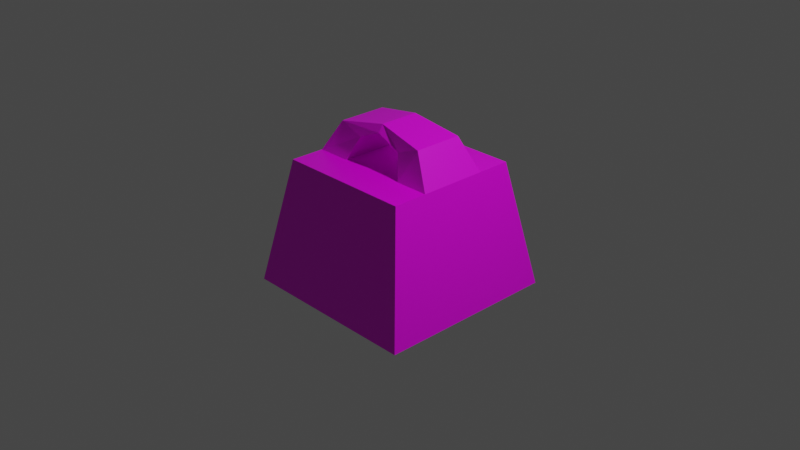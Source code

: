 # Source: heavy_metal.blend  (saved by Blender 2.83.19; exported with 4.5.12 LTS)
import bpy
from mathutils import Matrix  # noqa: F401  (used for matrix-valued properties, if any)

bpy.ops.wm.read_factory_settings(use_empty=True)
scene = bpy.context.scene
scene.name = 'Scene'

# ---- collections
col_collection = bpy.data.collections.new('Collection'); scene.collection.children.link(col_collection)

# ---- images (referenced by path relative to the original .blend; pixels are not part of the script)
import os
ASSET_DIR = os.environ.get("B2B_ASSET_DIR", "")  # directory of the original .blend (textures are referenced by path, not embedded)
HERE = os.path.dirname(os.path.abspath(__file__))  # packed textures are extracted next to this script under _unpacked/

def load_image(name, relpath, width, height, colorspace="sRGB"):
    """Load a texture the original file referenced (path relative to the .blend, or extracted next to this script)."""
    p = next((c for c in (os.path.join(HERE, relpath), os.path.join(ASSET_DIR, relpath)) if relpath and os.path.exists(c)), "")
    if p:
        img = bpy.data.images.load(p, check_existing=True)
        img.name = name
    else:  # same state as the original file: an image datablock whose file is absent (Cycles renders it pink)
        img = bpy.data.images.new(name, width, height)
        img.source = "FILE"
        img.filepath = "//" + (relpath or name)
    img.colorspace_settings.name = colorspace
    return img
img_new_pallete_png = load_image('new_pallete.png', 'new_pallete.png', 1024, 1024, 'sRGB')

# ---- materials (node trees are filled in below, after node groups)
mat_material = bpy.data.materials.new('Material')
mat_material.alpha_threshold = 0.0
mat_material.use_transparent_shadow = False
mat_material.line_color = (0.0, 0.0, 0.0, 1.0)

# ---- material node trees
mat_material.use_nodes = True; mat_material.node_tree.nodes.clear()
_N = mat_material.node_tree.nodes; _L = mat_material.node_tree.links
n0 = _N.new('ShaderNodeOutputMaterial'); n0.name = 'Material Output'; n0.location = (300, 300)
n1 = _N.new('ShaderNodeBsdfPrincipled'); n1.name = 'Principled BSDF'; n1.location = (10, 300)
n1.distribution = 'GGX'
n1.subsurface_method = 'BURLEY'
n1.inputs[2].default_value = 0.4
n1.inputs[3].default_value = 1.45
n1.inputs[27].default_value = (0.0, 0.0, 0.0, 1.0)
n1.inputs[28].default_value = 1.0
n2 = _N.new('ShaderNodeTexImage'); n2.name = 'Image Texture'; n2.location = (-280, 280)
n2.image = img_new_pallete_png
n2.interpolation = 'Closest'
_L.new(n1.outputs[0], n0.inputs[0])
_L.new(n2.outputs[0], n1.inputs[0])
n0.is_active_output = True

# ---- world
world_world = bpy.data.worlds.new('World'); scene.world = world_world
world_world.use_nodes = True; world_world.node_tree.nodes.clear()
_N = world_world.node_tree.nodes; _L = world_world.node_tree.links
n0 = _N.new('ShaderNodeOutputWorld'); n0.name = 'World Output'; n0.location = (300, 300)
n1 = _N.new('ShaderNodeBackground'); n1.name = 'Background'; n1.location = (10, 300)
n1.inputs[0].default_value = (0.05088, 0.05088, 0.05088, 1.0)
_L.new(n1.outputs[0], n0.inputs[0])
n0.is_active_output = True
world_world.color = (0.05088, 0.05088, 0.05088)
world_world.use_sun_shadow = False
world_world.sun_shadow_jitter_overblur = 0.0

# ---- cameras
cam_camera = bpy.data.cameras.new('Camera')
cam_camera.clip_end = 100.0
cam_camera.ortho_scale = 7.314

# ---- lights
light_light = bpy.data.lights.new('Light', 'POINT')
light_light.transmission_factor = 0.0
light_light.energy = 1000.0
light_light.shadow_soft_size = 0.1
light_light.shadow_maximum_resolution = 0.006
light_light.use_absolute_resolution = True

# ---- meshes
me_cube = bpy.data.meshes.new('Cube')
me_cube.from_pydata([(0.7438, 0.7438, 0.358), (1.0, 1.0, -1.0), (0.7438, -0.7438, 0.358), (1.0, -1.0, -1.0), (-0.7438, 0.7438, 0.358), (-1.0, 1.0, -1.0), (-0.7438, -0.7438, 0.358), (-1.0, -1.0, -1.0), (0.0, -0.7438, 0.358), (0.7438, 0.0, 0.358), (-0.7438, 0.0, 0.358), (0.0, 0.7438, 0.358), (0.0, 0.0, 0.358), (-0.3719, -0.7438, 0.358), (0.7438, -0.3719, 0.358), (-0.7438, 0.3719, 0.358), (0.3719, 0.7438, 0.358), (0.3719, -0.7438, 0.358), (0.7438, 0.3719, 0.358), (-0.7438, -0.3719, 0.358), (-0.3719, 0.7438, 0.358), (0.0, -0.3719, 0.358), (0.0, 0.3719, 0.358), (0.3719, 0.0, 0.358), (-0.3719, 0.0, 0.358), (-0.3719, 0.3719, 0.358), (0.3719, 0.3719, 0.358), (0.3719, -0.3719, 0.358), (-0.3719, -0.3719, 0.358), (0.5355, 0.2678, 0.7024), (0.5355, 0.0, 0.7024), (-0.5355, -0.2678, 0.7024), (-0.5355, 0.0, 0.7024), (0.2678, 0.0, 0.6053), (0.5355, -0.2678, 0.7024), (-0.5355, 0.2678, 0.7024), (-0.2678, 0.0, 0.6053), (-0.2678, 0.2678, 0.6053), (0.2678, 0.2678, 0.6053), (0.2678, -0.2678, 0.6053), (-0.2678, -0.2678, 0.6053), (0.0, 0.2177, 0.8025), (0.0, 0.0, 0.8025), (0.0, -0.2177, 0.8025), (0.0, 0.0, 0.7235), (0.0, 0.2678, 0.7235), (0.0, -0.2678, 0.7235)], [], [(28, 19, 6, 13), (3, 2, 17, 8, 13, 6, 7), (7, 6, 19, 10, 15, 4, 5), (5, 1, 3, 7), (1, 0, 18, 9, 14, 2, 3), (5, 4, 20, 11, 16, 0, 1), (27, 21, 8, 17), (26, 22, 12, 23), (10, 19, 31, 32), (22, 25, 24, 12), (11, 20, 25, 22), (20, 4, 15, 25), (23, 27, 39, 33), (0, 16, 26, 18), (16, 11, 22, 26), (14, 27, 17, 2), (9, 18, 29, 30), (23, 12, 21, 27), (21, 28, 13, 8), (12, 24, 28, 21), (19, 28, 40, 31), (33, 39, 46, 44), (34, 30, 42, 43), (31, 40, 46, 43), (36, 37, 45, 44), (18, 26, 38, 29), (14, 9, 30, 34), (28, 24, 36, 40), (25, 15, 35, 37), (27, 14, 34, 39), (24, 25, 37, 36), (15, 10, 32, 35), (26, 23, 33, 38), (41, 45, 44, 42), (42, 44, 46, 43), (30, 29, 41, 42), (37, 35, 41, 45), (35, 32, 42, 41), (39, 34, 43, 46), (32, 31, 43, 42), (38, 33, 44, 45), (40, 36, 44, 46), (29, 38, 45, 41)])
_uv = me_cube.uv_layers.new(name='UVMap')
_uv.uv.foreach_set('vector', [0.5763, 0.04968, 0.5763, 0.04968, 0.5763, 0.04968, 0.5763, 0.04968, 0.5763, 0.04968, 0.5763, 0.04968, 0.5763, 0.04968, 0.5763, 0.04968, 0.5763, 0.04968, 0.5763, 0.04968, 0.5763, 0.04968, 0.5763, 0.04968, 0.5763, 0.04968, 0.5763, 0.04968, 0.5763, 0.04968, 0.5763, 0.04968, 0.5763, 0.04968, 0.5763, 0.04968, 0.5763, 0.04968, 0.5763, 0.04968, 0.5763, 0.04968, 0.5763, 0.04968, 0.5763, 0.04968, 0.5763, 0.04968, 0.5763, 0.04968, 0.5763, 0.04968, 0.5763, 0.04968, 0.5763, 0.04968, 0.5763, 0.04968, 0.5763, 0.04968, 0.5763, 0.04968, 0.5763, 0.04968, 0.5763, 0.04968, 0.5763, 0.04968, 0.5763, 0.04968, 0.5763, 0.04968, 0.5763, 0.04968, 0.5763, 0.04968, 0.5763, 0.04968, 0.5763, 0.04968, 0.5763, 0.04968, 0.5763, 0.04968, 0.5763, 0.04968, 0.5763, 0.04968, 0.5763, 0.04968, 0.5763, 0.04968, 0.5763, 0.04968, 0.5763, 0.04968, 0.5763, 0.04968, 0.5763, 0.04968, 0.5763, 0.04968, 0.5763, 0.04968, 0.5763, 0.04968, 0.5763, 0.04968, 0.5763, 0.04968, 0.5763, 0.04968, 0.5763, 0.04968, 0.5763, 0.04968, 0.5763, 0.04968, 0.5763, 0.04968, 0.5763, 0.04968, 0.5763, 0.04968, 0.5763, 0.04968, 0.5763, 0.04968, 0.5763, 0.04968, 0.5763, 0.04968, 0.5763, 0.04968, 0.5763, 0.04968, 0.5763, 0.04968, 0.5763, 0.04968, 0.5763, 0.04968, 0.5763, 0.04968, 0.5763, 0.04968, 0.5763, 0.04968, 0.5763, 0.04968, 0.5763, 0.04968, 0.5763, 0.04968, 0.5763, 0.04968, 0.5763, 0.04968, 0.5763, 0.04968, 0.5763, 0.04968, 0.5763, 0.04968, 0.5763, 0.04968, 0.5763, 0.04968, 0.5763, 0.04968, 0.5763, 0.04968, 0.5763, 0.04968, 0.5763, 0.04968, 0.5763, 0.04968, 0.5763, 0.04968, 0.5763, 0.04968, 0.5763, 0.04968, 0.5763, 0.04968, 0.5763, 0.04968, 0.5763, 0.04968, 0.5763, 0.04968, 0.5763, 0.04968, 0.5763, 0.04968, 0.5763, 0.04968, 0.5763, 0.04968, 0.5763, 0.04968, 0.5763, 0.04968, 0.5763, 0.04968, 0.5763, 0.04968, 0.5763, 0.04968, 0.5763, 0.04968, 0.5763, 0.04968, 0.5763, 0.04968, 0.5763, 0.04968, 0.5763, 0.04968, 0.5763, 0.04968, 0.5763, 0.04968, 0.5763, 0.04968, 0.5763, 0.04968, 0.5763, 0.04968, 0.5763, 0.04968, 0.5763, 0.04968, 0.5763, 0.04968, 0.5763, 0.04968, 0.5763, 0.04968, 0.5763, 0.04968, 0.5763, 0.04968, 0.5763, 0.04968, 0.5763, 0.04968, 0.5763, 0.04968, 0.5763, 0.04968, 0.5763, 0.04968, 0.5763, 0.04968, 0.5763, 0.04968, 0.5763, 0.04968, 0.5763, 0.04968, 0.5763, 0.04968, 0.5763, 0.04968, 0.5763, 0.04968, 0.5763, 0.04968, 0.5763, 0.04968, 0.5763, 0.04968, 0.5763, 0.04968, 0.5763, 0.04968, 0.5763, 0.04968, 0.5763, 0.04968, 0.5763, 0.04968, 0.5763, 0.04968, 0.5763, 0.04968, 0.5763, 0.04968, 0.5763, 0.04968, 0.5763, 0.04968, 0.5763, 0.04968, 0.5763, 0.04968, 0.5763, 0.04968, 0.5763, 0.04968, 0.5763, 0.04968, 0.5763, 0.04968, 0.5763, 0.04968, 0.5763, 0.04968, 0.5763, 0.04968, 0.5763, 0.04968, 0.5763, 0.04968, 0.5763, 0.04968, 0.5763, 0.04968, 0.5763, 0.04968, 0.5763, 0.04968, 0.5763, 0.04968, 0.5763, 0.04968, 0.5763, 0.04968, 0.5763, 0.04968, 0.5763, 0.04968, 0.5763, 0.04968, 0.5763, 0.04968, 0.5763, 0.04968, 0.5763, 0.04968, 0.5763, 0.04968, 0.5763, 0.04968, 0.5763, 0.04968, 0.5763, 0.04968, 0.5763, 0.04968, 0.5763, 0.04968, 0.5763, 0.04968, 0.5763, 0.04968, 0.5763, 0.04968, 0.5763, 0.04968, 0.5763, 0.04968, 0.5763, 0.04968, 0.5763, 0.04968])
me_cube.materials.append(mat_material)
me_cube.use_remesh_preserve_volume = False
me_cube.use_remesh_preserve_attributes = False
me_cube.use_mirror_vertex_groups = False
me_cube.update()

# ---- objects
ob_cube = bpy.data.objects.new('Cube', me_cube)
ob_light = bpy.data.objects.new('Light', light_light)
ob_camera = bpy.data.objects.new('Camera', cam_camera)

# ---- transforms, parenting, visibility, modifiers, constraints
ob_cube.location = (0.0, 0.0, 0.2814)
ob_cube.lock_rotations_4d = False
ob_cube.empty_display_type = 'ARROWS'
ob_cube.lineart.crease_threshold = 0.0
ob_light.location = (4.076, 1.005, 5.904)
ob_light.rotation_euler = (0.6503, 0.05522, 1.866)
ob_light.lock_rotations_4d = False
ob_light.empty_display_type = 'ARROWS'
ob_light.color = (0.0, 0.0, 0.0, 0.0)
ob_light.lineart.crease_threshold = 0.0
ob_camera.location = (7.359, -6.926, 4.958)
ob_camera.rotation_euler = (1.109, 0.0, 0.8149)
ob_camera.lock_rotations_4d = False
ob_camera.empty_display_type = 'ARROWS'
ob_camera.color = (0.0, 0.0, 0.0, 0.0)
ob_camera.display_type = 'WIRE'
ob_camera.lineart.crease_threshold = 0.0

# ---- collection membership
col_collection.objects.link(ob_cube)
col_collection.objects.link(ob_light)
col_collection.objects.link(ob_camera)

# ---- scene / render settings (as saved in the file)
scene.camera = ob_camera
scene.frame_start = 1; scene.frame_end = 250; scene.frame_set(1)
scene.render.engine = 'BLENDER_EEVEE_NEXT'
scene.cycles.use_denoising = False
scene.cycles.samples = 128
scene.cycles.sampling_pattern = 'TABULATED_SOBOL'
scene.cycles.use_adaptive_sampling = False
scene.cycles.use_light_tree = False
scene.view_settings.view_transform = 'Filmic'
bpy.context.view_layer.update()
